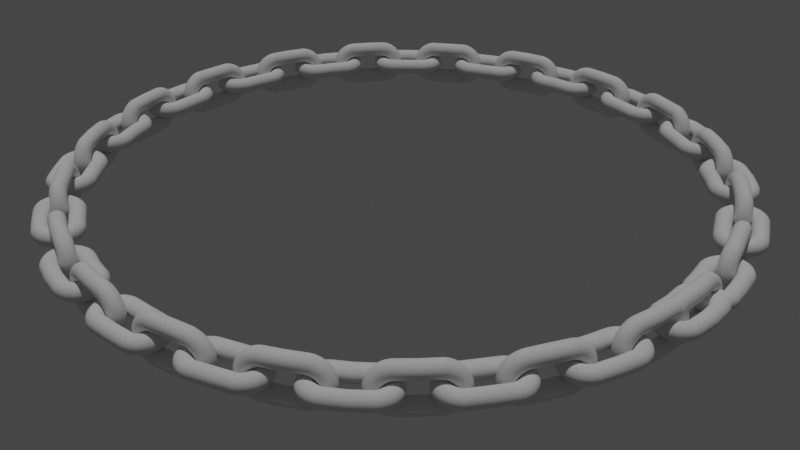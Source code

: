 # Source: chain.blend  (saved by Blender 3.6.13; exported with 4.5.12 LTS)
import bpy
from mathutils import Matrix  # noqa: F401  (used for matrix-valued properties, if any)

bpy.ops.wm.read_factory_settings(use_empty=True)
scene = bpy.context.scene
scene.name = 'Scene'

# ---- collections
col_collection = bpy.data.collections.new('Collection'); scene.collection.children.link(col_collection)

# ---- world
world_world = bpy.data.worlds.new('World'); scene.world = world_world
world_world.use_nodes = True; world_world.node_tree.nodes.clear()
_N = world_world.node_tree.nodes; _L = world_world.node_tree.links
n0 = _N.new('ShaderNodeOutputWorld'); n0.name = 'World Output'; n0.location = (300, 300)
n1 = _N.new('ShaderNodeBackground'); n1.name = 'Background'; n1.location = (10, 300)
n1.inputs[0].default_value = (0.05088, 0.05088, 0.05088, 1.0)
_L.new(n1.outputs[0], n0.inputs[0])
n0.is_active_output = True
world_world.color = (0.05088, 0.05088, 0.05088)
world_world.use_sun_shadow = False
world_world.sun_shadow_jitter_overblur = 0.0

# ---- cameras
cam_camera_001 = bpy.data.cameras.new('Camera.001')

# ---- lights
light_sun = bpy.data.lights.new('Sun', 'SUN')
light_sun.transmission_factor = 0.0
light_sun.energy = 1.0

# ---- meshes
me_circle = bpy.data.meshes.new('Circle')
me_circle.from_pydata([(-2.0, 1.0, 0.0), (-2.195, 0.9808, 0.0), (-2.383, 0.9239, 0.0), (-2.556, 0.8315, 0.0), (-2.707, 0.7071, 0.0), (-2.831, 0.5556, 0.0), (-2.924, 0.3827, 0.0), (-2.981, 0.1951, 0.0), (-3.0, 0.0, 0.0), (-2.981, -0.1951, 0.0), (-2.924, -0.3827, 0.0), (-2.831, -0.5556, 0.0), (-2.707, -0.7071, 0.0), (-2.556, -0.8315, 0.0), (-2.383, -0.9239, 0.0), (-2.195, -0.9808, 0.0), (-2.0, -1.0, 0.0), (-1.805, -0.9808, 0.0), (-1.617, -0.9239, 0.0), (-1.444, -0.8315, 0.0), (-1.293, -0.7071, 0.0), (-1.169, -0.5556, 0.0), (-1.076, -0.3827, 0.0), (-1.019, -0.1951, 0.0), (-1.0, 0.0, 0.0), (-1.019, 0.1951, 0.0), (-1.076, 0.3827, 0.0), (-1.169, 0.5556, 0.0), (-1.293, 0.7071, 0.0), (-1.444, 0.8315, 0.0), (-1.617, 0.9239, 0.0), (-1.805, 0.9808, 0.0), (-1.99, 1.0, 2.196), (-2.185, 0.9808, 2.215), (-2.371, 0.9239, 2.234), (-2.543, 0.8315, 2.25), (-2.694, 0.7071, 2.265), (-2.818, 0.5556, 2.278), (-2.91, 0.3827, 2.287), (-2.966, 0.1951, 2.292), (-2.986, 0.0, 2.294), (-2.966, -0.1951, 2.292), (-2.91, -0.3827, 2.287), (-2.818, -0.5556, 2.278), (-2.694, -0.7071, 2.265), (-2.543, -0.8315, 2.25), (-2.371, -0.9239, 2.234), (-2.185, -0.9808, 2.215), (-1.99, -1.0, 2.196), (-1.796, -0.9808, 2.177), (-1.61, -0.9239, 2.159), (-1.437, -0.8315, 2.142), (-1.287, -0.7071, 2.127), (-1.163, -0.5556, 2.115), (-1.071, -0.3827, 2.105), (-1.014, -0.1951, 2.1), (-0.9952, 0.0, 2.098), (-1.014, 0.1951, 2.1), (-1.071, 0.3827, 2.105), (-1.163, 0.5556, 2.115), (-1.287, 0.7071, 2.127), (-1.437, 0.8315, 2.142), (-1.61, 0.9239, 2.159), (-1.796, 0.9808, 2.177), (-1.962, 1.0, 2.39), (-2.153, 0.9808, 2.428), (-2.337, 0.9239, 2.465), (-2.506, 0.8315, 2.499), (-2.655, 0.7071, 2.528), (-2.777, 0.5556, 2.552), (-2.868, 0.3827, 2.57), (-2.924, 0.1951, 2.582), (-2.942, 0.0, 2.585), (-2.924, -0.1951, 2.582), (-2.868, -0.3827, 2.57), (-2.777, -0.5556, 2.552), (-2.655, -0.7071, 2.528), (-2.506, -0.8315, 2.499), (-2.337, -0.9239, 2.465), (-2.153, -0.9808, 2.428), (-1.962, -1.0, 2.39), (-1.77, -0.9808, 2.352), (-1.586, -0.9239, 2.316), (-1.417, -0.8315, 2.282), (-1.268, -0.7071, 2.252), (-1.146, -0.5556, 2.228), (-1.055, -0.3827, 2.21), (-0.9996, -0.1951, 2.199), (-0.9808, 0.0, 2.195), (-0.9996, 0.1951, 2.199), (-1.055, 0.3827, 2.21), (-1.146, 0.5556, 2.228), (-1.268, 0.7071, 2.252), (-1.417, 0.8315, 2.282), (-1.586, 0.9239, 2.316), (-1.77, 0.9808, 2.352), (-1.914, 1.0, 2.581), (-2.101, 0.9808, 2.637), (-2.28, 0.9239, 2.692), (-2.446, 0.8315, 2.742), (-2.591, 0.7071, 2.786), (-2.71, 0.5556, 2.822), (-2.798, 0.3827, 2.849), (-2.852, 0.1951, 2.865), (-2.871, 0.0, 2.871), (-2.852, -0.1951, 2.865), (-2.798, -0.3827, 2.849), (-2.71, -0.5556, 2.822), (-2.591, -0.7071, 2.786), (-2.446, -0.8315, 2.742), (-2.28, -0.9239, 2.692), (-2.101, -0.9808, 2.637), (-1.914, -1.0, 2.581), (-1.727, -0.9808, 2.524), (-1.548, -0.9239, 2.469), (-1.382, -0.8315, 2.419), (-1.237, -0.7071, 2.375), (-1.118, -0.5556, 2.339), (-1.03, -0.3827, 2.312), (-0.9753, -0.1951, 2.296), (-0.9569, 0.0, 2.29), (-0.9753, 0.1951, 2.296), (-1.03, 0.3827, 2.312), (-1.118, 0.5556, 2.339), (-1.237, 0.7071, 2.375), (-1.382, 0.8315, 2.419), (-1.548, 0.9239, 2.469), (-1.727, 0.9808, 2.524), (-1.848, 1.0, 2.765), (-2.028, 0.9808, 2.84), (-2.201, 0.9239, 2.912), (-2.361, 0.8315, 2.978), (-2.501, 0.7071, 3.036), (-2.616, 0.5556, 3.084), (-2.701, 0.3827, 3.119), (-2.754, 0.1951, 3.141), (-2.772, 0.0, 3.148), (-2.754, -0.1951, 3.141), (-2.701, -0.3827, 3.119), (-2.616, -0.5556, 3.084), (-2.501, -0.7071, 3.036), (-2.361, -0.8315, 2.978), (-2.201, -0.9239, 2.912), (-2.028, -0.9808, 2.84), (-1.848, -1.0, 2.765), (-1.668, -0.9808, 2.691), (-1.494, -0.9239, 2.619), (-1.334, -0.8315, 2.553), (-1.194, -0.7071, 2.495), (-1.08, -0.5556, 2.447), (-0.9942, -0.3827, 2.412), (-0.9416, -0.1951, 2.39), (-0.9239, 0.0, 2.383), (-0.9416, 0.1951, 2.39), (-0.9942, 0.3827, 2.412), (-1.08, 0.5556, 2.447), (-1.194, 0.7071, 2.495), (-1.334, 0.8315, 2.553), (-1.494, 0.9239, 2.619), (-1.668, 0.9808, 2.691), (-1.764, 1.0, 2.943), (-1.936, 0.9808, 3.035), (-2.101, 0.9239, 3.123), (-2.254, 0.8315, 3.205), (-2.387, 0.7071, 3.276), (-2.497, 0.5556, 3.335), (-2.579, 0.3827, 3.378), (-2.629, 0.1951, 3.405), (-2.646, 0.0, 3.414), (-2.629, -0.1951, 3.405), (-2.579, -0.3827, 3.378), (-2.497, -0.5556, 3.335), (-2.387, -0.7071, 3.276), (-2.254, -0.8315, 3.205), (-2.101, -0.9239, 3.123), (-1.936, -0.9808, 3.035), (-1.764, -1.0, 2.943), (-1.592, -0.9808, 2.851), (-1.426, -0.9239, 2.762), (-1.274, -0.8315, 2.681), (-1.14, -0.7071, 2.609), (-1.031, -0.5556, 2.551), (-0.9491, -0.3827, 2.507), (-0.8989, -0.1951, 2.48), (-0.8819, 0.0, 2.471), (-0.8989, 0.1951, 2.48), (-0.9491, 0.3827, 2.507), (-1.031, 0.5556, 2.551), (-1.14, 0.7071, 2.609), (-1.274, 0.8315, 2.681), (-1.426, 0.9239, 2.762), (-1.592, 0.9808, 2.851), (-1.663, 1.0, 3.111), (-1.825, 0.9808, 3.22), (-1.981, 0.9239, 3.324), (-2.125, 0.8315, 3.42), (-2.251, 0.7071, 3.504), (-2.354, 0.5556, 3.573), (-2.431, 0.3827, 3.624), (-2.478, 0.1951, 3.656), (-2.494, 0.0, 3.667), (-2.478, -0.1951, 3.656), (-2.431, -0.3827, 3.624), (-2.354, -0.5556, 3.573), (-2.251, -0.7071, 3.504), (-2.125, -0.8315, 3.42), (-1.981, -0.9239, 3.324), (-1.825, -0.9808, 3.22), (-1.663, -1.0, 3.111), (-1.501, -0.9808, 3.003), (-1.345, -0.9239, 2.899), (-1.201, -0.8315, 2.802), (-1.075, -0.7071, 2.718), (-0.9716, -0.5556, 2.649), (-0.8948, -0.3827, 2.598), (-0.8474, -0.1951, 2.566), (-0.8315, 0.0, 2.556), (-0.8474, 0.1951, 2.566), (-0.8948, 0.3827, 2.598), (-0.9716, 0.5556, 2.649), (-1.075, 0.7071, 2.718), (-1.201, 0.8315, 2.802), (-1.345, 0.9239, 2.899), (-1.501, 0.9808, 3.003), (-1.546, 1.0, 3.269), (-1.697, 0.9808, 3.393), (-1.842, 0.9239, 3.512), (-1.975, 0.8315, 3.621), (-2.093, 0.7071, 3.717), (-2.189, 0.5556, 3.796), (-2.26, 0.3827, 3.855), (-2.304, 0.1951, 3.891), (-2.319, 0.0, 3.903), (-2.304, -0.1951, 3.891), (-2.26, -0.3827, 3.855), (-2.189, -0.5556, 3.796), (-2.093, -0.7071, 3.717), (-1.975, -0.8315, 3.621), (-1.842, -0.9239, 3.512), (-1.697, -0.9808, 3.393), (-1.546, -1.0, 3.269), (-1.395, -0.9808, 3.145), (-1.25, -0.9239, 3.026), (-1.117, -0.8315, 2.916), (-0.9994, -0.7071, 2.82), (-0.9033, -0.5556, 2.741), (-0.8319, -0.3827, 2.683), (-0.7879, -0.1951, 2.647), (-0.773, 0.0, 2.634), (-0.7879, 0.1951, 2.647), (-0.8319, 0.3827, 2.683), (-0.9033, 0.5556, 2.741), (-0.9994, 0.7071, 2.82), (-1.117, 0.8315, 2.916), (-1.25, 0.9239, 3.026), (-1.395, 0.9808, 3.145), (-1.414, 1.0, 3.414), (-1.552, 0.9808, 3.552), (-1.685, 0.9239, 3.685), (-1.807, 0.8315, 3.807), (-1.914, 0.7071, 3.914), (-2.002, 0.5556, 4.002), (-2.067, 0.3827, 4.067), (-2.108, 0.1951, 4.108), (-2.121, 0.0, 4.121), (-2.108, -0.1951, 4.108), (-2.067, -0.3827, 4.067), (-2.002, -0.5556, 4.002), (-1.914, -0.7071, 3.914), (-1.807, -0.8315, 3.807), (-1.685, -0.9239, 3.685), (-1.552, -0.9808, 3.552), (-1.414, -1.0, 3.414), (-1.276, -0.9808, 3.276), (-1.144, -0.9239, 3.144), (-1.021, -0.8315, 3.021), (-0.9142, -0.7071, 2.914), (-0.8263, -0.5556, 2.826), (-0.7609, -0.3827, 2.761), (-0.7207, -0.1951, 2.721), (-0.7071, 0.0, 2.707), (-0.7207, 0.1951, 2.721), (-0.7609, 0.3827, 2.761), (-0.8263, 0.5556, 2.826), (-0.9142, 0.7071, 2.914), (-1.021, 0.8315, 3.021), (-1.144, 0.9239, 3.144), (-1.276, 0.9808, 3.276), (-1.269, 1.0, 3.546), (-1.393, 0.9808, 3.697), (-1.512, 0.9239, 3.842), (-1.621, 0.8315, 3.975), (-1.717, 0.7071, 4.093), (-1.796, 0.5556, 4.189), (-1.855, 0.3827, 4.26), (-1.891, 0.1951, 4.304), (-1.903, 0.0, 4.319), (-1.891, -0.1951, 4.304), (-1.855, -0.3827, 4.26), (-1.796, -0.5556, 4.189), (-1.717, -0.7071, 4.093), (-1.621, -0.8315, 3.975), (-1.512, -0.9239, 3.842), (-1.393, -0.9808, 3.697), (-1.269, -1.0, 3.546), (-1.145, -0.9808, 3.395), (-1.026, -0.9239, 3.25), (-0.9163, -0.8315, 3.117), (-0.8202, -0.7071, 2.999), (-0.7413, -0.5556, 2.903), (-0.6827, -0.3827, 2.832), (-0.6466, -0.1951, 2.788), (-0.6344, 0.0, 2.773), (-0.6466, 0.1951, 2.788), (-0.6827, 0.3827, 2.832), (-0.7413, 0.5556, 2.903), (-0.8202, 0.7071, 2.999), (-0.9163, 0.8315, 3.117), (-1.026, 0.9239, 3.25), (-1.145, 0.9808, 3.395), (-1.111, 1.0, 3.663), (-1.22, 0.9808, 3.825), (-1.324, 0.9239, 3.981), (-1.42, 0.8315, 4.125), (-1.504, 0.7071, 4.251), (-1.573, 0.5556, 4.354), (-1.624, 0.3827, 4.431), (-1.656, 0.1951, 4.478), (-1.667, 0.0, 4.494), (-1.656, -0.1951, 4.478), (-1.624, -0.3827, 4.431), (-1.573, -0.5556, 4.354), (-1.504, -0.7071, 4.251), (-1.42, -0.8315, 4.125), (-1.324, -0.9239, 3.981), (-1.22, -0.9808, 3.825), (-1.111, -1.0, 3.663), (-1.003, -0.9808, 3.501), (-0.8985, -0.9239, 3.345), (-0.8025, -0.8315, 3.201), (-0.7183, -0.7071, 3.075), (-0.6492, -0.5556, 2.972), (-0.5979, -0.3827, 2.895), (-0.5662, -0.1951, 2.847), (-0.5556, 0.0, 2.831), (-0.5662, 0.1951, 2.847), (-0.5979, 0.3827, 2.895), (-0.6492, 0.5556, 2.972), (-0.7183, 0.7071, 3.075), (-0.8025, 0.8315, 3.201), (-0.8985, 0.9239, 3.345), (-1.003, 0.9808, 3.501), (-0.9428, 1.0, 3.764), (-1.035, 0.9808, 3.936), (-1.123, 0.9239, 4.101), (-1.205, 0.8315, 4.254), (-1.276, 0.7071, 4.387), (-1.335, 0.5556, 4.497), (-1.378, 0.3827, 4.579), (-1.405, 0.1951, 4.629), (-1.414, 0.0, 4.646), (-1.405, -0.1951, 4.629), (-1.378, -0.3827, 4.579), (-1.335, -0.5556, 4.497), (-1.276, -0.7071, 4.387), (-1.205, -0.8315, 4.254), (-1.123, -0.9239, 4.101), (-1.035, -0.9808, 3.936), (-0.9428, -1.0, 3.764), (-0.8508, -0.9808, 3.592), (-0.7624, -0.9239, 3.426), (-0.6809, -0.8315, 3.274), (-0.6095, -0.7071, 3.14), (-0.5508, -0.5556, 3.031), (-0.5073, -0.3827, 2.949), (-0.4805, -0.1951, 2.899), (-0.4714, 0.0, 2.882), (-0.4805, 0.1951, 2.899), (-0.5073, 0.3827, 2.949), (-0.5508, 0.5556, 3.031), (-0.6095, 0.7071, 3.14), (-0.6809, 0.8315, 3.274), (-0.7624, 0.9239, 3.426), (-0.8508, 0.9808, 3.592), (-0.7654, 1.0, 3.848), (-0.84, 0.9808, 4.028), (-0.9118, 0.9239, 4.201), (-0.978, 0.8315, 4.361), (-1.036, 0.7071, 4.501), (-1.084, 0.5556, 4.616), (-1.119, 0.3827, 4.701), (-1.141, 0.1951, 4.754), (-1.148, 0.0, 4.772), (-1.141, -0.1951, 4.754), (-1.119, -0.3827, 4.701), (-1.084, -0.5556, 4.616), (-1.036, -0.7071, 4.501), (-0.978, -0.8315, 4.361), (-0.9118, -0.9239, 4.201), (-0.84, -0.9808, 4.028), (-0.7654, -1.0, 3.848), (-0.6907, -0.9808, 3.668), (-0.6189, -0.9239, 3.494), (-0.5528, -0.8315, 3.334), (-0.4948, -0.7071, 3.194), (-0.4472, -0.5556, 3.08), (-0.4118, -0.3827, 2.994), (-0.39, -0.1951, 2.942), (-0.3827, 0.0, 2.924), (-0.39, 0.1951, 2.942), (-0.4118, 0.3827, 2.994), (-0.4472, 0.5556, 3.08), (-0.4948, 0.7071, 3.194), (-0.5528, 0.8315, 3.334), (-0.6189, 0.9239, 3.494), (-0.6907, 0.9808, 3.668), (-0.5806, 1.0, 3.914), (-0.6372, 0.9808, 4.101), (-0.6917, 0.9239, 4.28), (-0.7418, 0.8315, 4.446), (-0.7858, 0.7071, 4.591), (-0.8219, 0.5556, 4.71), (-0.8488, 0.3827, 4.798), (-0.8653, 0.1951, 4.852), (-0.8709, 0.0, 4.871), (-0.8653, -0.1951, 4.852), (-0.8488, -0.3827, 4.798), (-0.8219, -0.5556, 4.71), (-0.7858, -0.7071, 4.591), (-0.7418, -0.8315, 4.446), (-0.6917, -0.9239, 4.28), (-0.6372, -0.9808, 4.101), (-0.5806, -1.0, 3.914), (-0.5239, -0.9808, 3.727), (-0.4695, -0.9239, 3.548), (-0.4193, -0.8315, 3.382), (-0.3753, -0.7071, 3.237), (-0.3392, -0.5556, 3.118), (-0.3124, -0.3827, 3.03), (-0.2959, -0.1951, 2.975), (-0.2903, 0.0, 2.957), (-0.2959, 0.1951, 2.975), (-0.3124, 0.3827, 3.03), (-0.3392, 0.5556, 3.118), (-0.3753, 0.7071, 3.237), (-0.4193, 0.8315, 3.382), (-0.4695, 0.9239, 3.548), (-0.5239, 0.9808, 3.727), (-0.3902, 1.0, 3.962), (-0.4282, 0.9808, 4.153), (-0.4648, 0.9239, 4.337), (-0.4986, 0.8315, 4.506), (-0.5281, 0.7071, 4.655), (-0.5524, 0.5556, 4.777), (-0.5704, 0.3827, 4.868), (-0.5815, 0.1951, 4.924), (-0.5853, 0.0, 4.942), (-0.5815, -0.1951, 4.924), (-0.5704, -0.3827, 4.868), (-0.5524, -0.5556, 4.777), (-0.5281, -0.7071, 4.655), (-0.4986, -0.8315, 4.506), (-0.4648, -0.9239, 4.337), (-0.4282, -0.9808, 4.153), (-0.3902, -1.0, 3.962), (-0.3521, -0.9808, 3.77), (-0.3155, -0.9239, 3.586), (-0.2818, -0.8315, 3.417), (-0.2522, -0.7071, 3.268), (-0.228, -0.5556, 3.146), (-0.2099, -0.3827, 3.055), (-0.1988, -0.1951, 3.0), (-0.1951, 0.0, 2.981), (-0.1988, 0.1951, 3.0), (-0.2099, 0.3827, 3.055), (-0.228, 0.5556, 3.146), (-0.2522, 0.7071, 3.268), (-0.2818, 0.8315, 3.417), (-0.3155, 0.9239, 3.586), (-0.3521, 0.9808, 3.77), (-0.196, 1.0, 3.99), (-0.2152, 0.9808, 4.185), (-0.2335, 0.9239, 4.371), (-0.2505, 0.8315, 4.543), (-0.2653, 0.7071, 4.694), (-0.2775, 0.5556, 4.818), (-0.2866, 0.3827, 4.91), (-0.2922, 0.1951, 4.966), (-0.2941, 0.0, 4.986), (-0.2922, -0.1951, 4.966), (-0.2866, -0.3827, 4.91), (-0.2775, -0.5556, 4.818), (-0.2653, -0.7071, 4.694), (-0.2505, -0.8315, 4.543), (-0.2335, -0.9239, 4.371), (-0.2152, -0.9808, 4.185), (-0.196, -1.0, 3.99), (-0.1769, -0.9808, 3.796), (-0.1585, -0.9239, 3.61), (-0.1416, -0.8315, 3.437), (-0.1267, -0.7071, 3.287), (-0.1145, -0.5556, 3.163), (-0.1055, -0.3827, 3.071), (-0.0999, -0.1951, 3.014), (-0.09802, 0.0, 2.995), (-0.0999, 0.1951, 3.014), (-0.1055, 0.3827, 3.071), (-0.1145, 0.5556, 3.163), (-0.1267, 0.7071, 3.287), (-0.1416, 0.8315, 3.437), (-0.1585, 0.9239, 3.61), (-0.1769, 0.9808, 3.796), (0.0, 1.0, 4.0), (0.0, 0.9808, 4.195), (0.0, 0.9239, 4.383), (0.0, 0.8315, 4.556), (0.0, 0.7071, 4.707), (0.0, 0.5556, 4.831), (0.0, 0.3827, 4.924), (0.0, 0.1951, 4.981), (0.0, 0.0, 5.0), (0.0, -0.1951, 4.981), (0.0, -0.3827, 4.924), (0.0, -0.5556, 4.831), (0.0, -0.7071, 4.707), (0.0, -0.8315, 4.556), (0.0, -0.9239, 4.383), (0.0, -0.9808, 4.195), (0.0, -1.0, 4.0), (0.0, -0.9808, 3.805), (0.0, -0.9239, 3.617), (0.0, -0.8315, 3.444), (0.0, -0.7071, 3.293), (0.0, -0.5556, 3.169), (0.0, -0.3827, 3.076), (0.0, -0.1951, 3.019), (0.0, 0.0, 3.0), (0.0, 0.1951, 3.019), (0.0, 0.3827, 3.076), (0.0, 0.5556, 3.169), (0.0, 0.7071, 3.293), (0.0, 0.8315, 3.444), (0.0, 0.9239, 3.617), (0.0, 0.9808, 3.805)], [], [(1, 0, 32, 33), (33, 32, 64, 65), (65, 64, 96, 97), (97, 96, 128, 129), (129, 128, 160, 161), (161, 160, 192, 193), (193, 192, 224, 225), (225, 224, 256, 257), (257, 256, 288, 289), (289, 288, 320, 321), (321, 320, 352, 353), (353, 352, 384, 385), (385, 384, 416, 417), (417, 416, 448, 449), (449, 448, 480, 481), (481, 480, 512, 513), (2, 1, 33, 34), (34, 33, 65, 66), (66, 65, 97, 98), (98, 97, 129, 130), (130, 129, 161, 162), (162, 161, 193, 194), (194, 193, 225, 226), (226, 225, 257, 258), (258, 257, 289, 290), (290, 289, 321, 322), (322, 321, 353, 354), (354, 353, 385, 386), (386, 385, 417, 418), (418, 417, 449, 450), (450, 449, 481, 482), (482, 481, 513, 514), (3, 2, 34, 35), (35, 34, 66, 67), (67, 66, 98, 99), (99, 98, 130, 131), (131, 130, 162, 163), (163, 162, 194, 195), (195, 194, 226, 227), (227, 226, 258, 259), (259, 258, 290, 291), (291, 290, 322, 323), (323, 322, 354, 355), (355, 354, 386, 387), (387, 386, 418, 419), (419, 418, 450, 451), (451, 450, 482, 483), (483, 482, 514, 515), (4, 3, 35, 36), (36, 35, 67, 68), (68, 67, 99, 100), (100, 99, 131, 132), (132, 131, 163, 164), (164, 163, 195, 196), (196, 195, 227, 228), (228, 227, 259, 260), (260, 259, 291, 292), (292, 291, 323, 324), (324, 323, 355, 356), (356, 355, 387, 388), (388, 387, 419, 420), (420, 419, 451, 452), (452, 451, 483, 484), (484, 483, 515, 516), (5, 4, 36, 37), (37, 36, 68, 69), (69, 68, 100, 101), (101, 100, 132, 133), (133, 132, 164, 165), (165, 164, 196, 197), (197, 196, 228, 229), (229, 228, 260, 261), (261, 260, 292, 293), (293, 292, 324, 325), (325, 324, 356, 357), (357, 356, 388, 389), (389, 388, 420, 421), (421, 420, 452, 453), (453, 452, 484, 485), (485, 484, 516, 517), (6, 5, 37, 38), (38, 37, 69, 70), (70, 69, 101, 102), (102, 101, 133, 134), (134, 133, 165, 166), (166, 165, 197, 198), (198, 197, 229, 230), (230, 229, 261, 262), (262, 261, 293, 294), (294, 293, 325, 326), (326, 325, 357, 358), (358, 357, 389, 390), (390, 389, 421, 422), (422, 421, 453, 454), (454, 453, 485, 486), (486, 485, 517, 518), (7, 6, 38, 39), (39, 38, 70, 71), (71, 70, 102, 103), (103, 102, 134, 135), (135, 134, 166, 167), (167, 166, 198, 199), (199, 198, 230, 231), (231, 230, 262, 263), (263, 262, 294, 295), (295, 294, 326, 327), (327, 326, 358, 359), (359, 358, 390, 391), (391, 390, 422, 423), (423, 422, 454, 455), (455, 454, 486, 487), (487, 486, 518, 519), (8, 7, 39, 40), (40, 39, 71, 72), (72, 71, 103, 104), (104, 103, 135, 136), (136, 135, 167, 168), (168, 167, 199, 200), (200, 199, 231, 232), (232, 231, 263, 264), (264, 263, 295, 296), (296, 295, 327, 328), (328, 327, 359, 360), (360, 359, 391, 392), (392, 391, 423, 424), (424, 423, 455, 456), (456, 455, 487, 488), (488, 487, 519, 520), (9, 8, 40, 41), (41, 40, 72, 73), (73, 72, 104, 105), (105, 104, 136, 137), (137, 136, 168, 169), (169, 168, 200, 201), (201, 200, 232, 233), (233, 232, 264, 265), (265, 264, 296, 297), (297, 296, 328, 329), (329, 328, 360, 361), (361, 360, 392, 393), (393, 392, 424, 425), (425, 424, 456, 457), (457, 456, 488, 489), (489, 488, 520, 521), (10, 9, 41, 42), (42, 41, 73, 74), (74, 73, 105, 106), (106, 105, 137, 138), (138, 137, 169, 170), (170, 169, 201, 202), (202, 201, 233, 234), (234, 233, 265, 266), (266, 265, 297, 298), (298, 297, 329, 330), (330, 329, 361, 362), (362, 361, 393, 394), (394, 393, 425, 426), (426, 425, 457, 458), (458, 457, 489, 490), (490, 489, 521, 522), (11, 10, 42, 43), (43, 42, 74, 75), (75, 74, 106, 107), (107, 106, 138, 139), (139, 138, 170, 171), (171, 170, 202, 203), (203, 202, 234, 235), (235, 234, 266, 267), (267, 266, 298, 299), (299, 298, 330, 331), (331, 330, 362, 363), (363, 362, 394, 395), (395, 394, 426, 427), (427, 426, 458, 459), (459, 458, 490, 491), (491, 490, 522, 523), (12, 11, 43, 44), (44, 43, 75, 76), (76, 75, 107, 108), (108, 107, 139, 140), (140, 139, 171, 172), (172, 171, 203, 204), (204, 203, 235, 236), (236, 235, 267, 268), (268, 267, 299, 300), (300, 299, 331, 332), (332, 331, 363, 364), (364, 363, 395, 396), (396, 395, 427, 428), (428, 427, 459, 460), (460, 459, 491, 492), (492, 491, 523, 524), (13, 12, 44, 45), (45, 44, 76, 77), (77, 76, 108, 109), (109, 108, 140, 141), (141, 140, 172, 173), (173, 172, 204, 205), (205, 204, 236, 237), (237, 236, 268, 269), (269, 268, 300, 301), (301, 300, 332, 333), (333, 332, 364, 365), (365, 364, 396, 397), (397, 396, 428, 429), (429, 428, 460, 461), (461, 460, 492, 493), (493, 492, 524, 525), (14, 13, 45, 46), (46, 45, 77, 78), (78, 77, 109, 110), (110, 109, 141, 142), (142, 141, 173, 174), (174, 173, 205, 206), (206, 205, 237, 238), (238, 237, 269, 270), (270, 269, 301, 302), (302, 301, 333, 334), (334, 333, 365, 366), (366, 365, 397, 398), (398, 397, 429, 430), (430, 429, 461, 462), (462, 461, 493, 494), (494, 493, 525, 526), (15, 14, 46, 47), (47, 46, 78, 79), (79, 78, 110, 111), (111, 110, 142, 143), (143, 142, 174, 175), (175, 174, 206, 207), (207, 206, 238, 239), (239, 238, 270, 271), (271, 270, 302, 303), (303, 302, 334, 335), (335, 334, 366, 367), (367, 366, 398, 399), (399, 398, 430, 431), (431, 430, 462, 463), (463, 462, 494, 495), (495, 494, 526, 527), (16, 15, 47, 48), (48, 47, 79, 80), (80, 79, 111, 112), (112, 111, 143, 144), (144, 143, 175, 176), (176, 175, 207, 208), (208, 207, 239, 240), (240, 239, 271, 272), (272, 271, 303, 304), (304, 303, 335, 336), (336, 335, 367, 368), (368, 367, 399, 400), (400, 399, 431, 432), (432, 431, 463, 464), (464, 463, 495, 496), (496, 495, 527, 528), (17, 16, 48, 49), (49, 48, 80, 81), (81, 80, 112, 113), (113, 112, 144, 145), (145, 144, 176, 177), (177, 176, 208, 209), (209, 208, 240, 241), (241, 240, 272, 273), (273, 272, 304, 305), (305, 304, 336, 337), (337, 336, 368, 369), (369, 368, 400, 401), (401, 400, 432, 433), (433, 432, 464, 465), (465, 464, 496, 497), (497, 496, 528, 529), (18, 17, 49, 50), (50, 49, 81, 82), (82, 81, 113, 114), (114, 113, 145, 146), (146, 145, 177, 178), (178, 177, 209, 210), (210, 209, 241, 242), (242, 241, 273, 274), (274, 273, 305, 306), (306, 305, 337, 338), (338, 337, 369, 370), (370, 369, 401, 402), (402, 401, 433, 434), (434, 433, 465, 466), (466, 465, 497, 498), (498, 497, 529, 530), (19, 18, 50, 51), (51, 50, 82, 83), (83, 82, 114, 115), (115, 114, 146, 147), (147, 146, 178, 179), (179, 178, 210, 211), (211, 210, 242, 243), (243, 242, 274, 275), (275, 274, 306, 307), (307, 306, 338, 339), (339, 338, 370, 371), (371, 370, 402, 403), (403, 402, 434, 435), (435, 434, 466, 467), (467, 466, 498, 499), (499, 498, 530, 531), (20, 19, 51, 52), (52, 51, 83, 84), (84, 83, 115, 116), (116, 115, 147, 148), (148, 147, 179, 180), (180, 179, 211, 212), (212, 211, 243, 244), (244, 243, 275, 276), (276, 275, 307, 308), (308, 307, 339, 340), (340, 339, 371, 372), (372, 371, 403, 404), (404, 403, 435, 436), (436, 435, 467, 468), (468, 467, 499, 500), (500, 499, 531, 532), (21, 20, 52, 53), (53, 52, 84, 85), (85, 84, 116, 117), (117, 116, 148, 149), (149, 148, 180, 181), (181, 180, 212, 213), (213, 212, 244, 245), (245, 244, 276, 277), (277, 276, 308, 309), (309, 308, 340, 341), (341, 340, 372, 373), (373, 372, 404, 405), (405, 404, 436, 437), (437, 436, 468, 469), (469, 468, 500, 501), (501, 500, 532, 533), (22, 21, 53, 54), (54, 53, 85, 86), (86, 85, 117, 118), (118, 117, 149, 150), (150, 149, 181, 182), (182, 181, 213, 214), (214, 213, 245, 246), (246, 245, 277, 278), (278, 277, 309, 310), (310, 309, 341, 342), (342, 341, 373, 374), (374, 373, 405, 406), (406, 405, 437, 438), (438, 437, 469, 470), (470, 469, 501, 502), (502, 501, 533, 534), (23, 22, 54, 55), (55, 54, 86, 87), (87, 86, 118, 119), (119, 118, 150, 151), (151, 150, 182, 183), (183, 182, 214, 215), (215, 214, 246, 247), (247, 246, 278, 279), (279, 278, 310, 311), (311, 310, 342, 343), (343, 342, 374, 375), (375, 374, 406, 407), (407, 406, 438, 439), (439, 438, 470, 471), (471, 470, 502, 503), (503, 502, 534, 535), (24, 23, 55, 56), (56, 55, 87, 88), (88, 87, 119, 120), (120, 119, 151, 152), (152, 151, 183, 184), (184, 183, 215, 216), (216, 215, 247, 248), (248, 247, 279, 280), (280, 279, 311, 312), (312, 311, 343, 344), (344, 343, 375, 376), (376, 375, 407, 408), (408, 407, 439, 440), (440, 439, 471, 472), (472, 471, 503, 504), (504, 503, 535, 536), (25, 24, 56, 57), (57, 56, 88, 89), (89, 88, 120, 121), (121, 120, 152, 153), (153, 152, 184, 185), (185, 184, 216, 217), (217, 216, 248, 249), (249, 248, 280, 281), (281, 280, 312, 313), (313, 312, 344, 345), (345, 344, 376, 377), (377, 376, 408, 409), (409, 408, 440, 441), (441, 440, 472, 473), (473, 472, 504, 505), (505, 504, 536, 537), (26, 25, 57, 58), (58, 57, 89, 90), (90, 89, 121, 122), (122, 121, 153, 154), (154, 153, 185, 186), (186, 185, 217, 218), (218, 217, 249, 250), (250, 249, 281, 282), (282, 281, 313, 314), (314, 313, 345, 346), (346, 345, 377, 378), (378, 377, 409, 410), (410, 409, 441, 442), (442, 441, 473, 474), (474, 473, 505, 506), (506, 505, 537, 538), (27, 26, 58, 59), (59, 58, 90, 91), (91, 90, 122, 123), (123, 122, 154, 155), (155, 154, 186, 187), (187, 186, 218, 219), (219, 218, 250, 251), (251, 250, 282, 283), (283, 282, 314, 315), (315, 314, 346, 347), (347, 346, 378, 379), (379, 378, 410, 411), (411, 410, 442, 443), (443, 442, 474, 475), (475, 474, 506, 507), (507, 506, 538, 539), (28, 27, 59, 60), (60, 59, 91, 92), (92, 91, 123, 124), (124, 123, 155, 156), (156, 155, 187, 188), (188, 187, 219, 220), (220, 219, 251, 252), (252, 251, 283, 284), (284, 283, 315, 316), (316, 315, 347, 348), (348, 347, 379, 380), (380, 379, 411, 412), (412, 411, 443, 444), (444, 443, 475, 476), (476, 475, 507, 508), (508, 507, 539, 540), (29, 28, 60, 61), (61, 60, 92, 93), (93, 92, 124, 125), (125, 124, 156, 157), (157, 156, 188, 189), (189, 188, 220, 221), (221, 220, 252, 253), (253, 252, 284, 285), (285, 284, 316, 317), (317, 316, 348, 349), (349, 348, 380, 381), (381, 380, 412, 413), (413, 412, 444, 445), (445, 444, 476, 477), (477, 476, 508, 509), (509, 508, 540, 541), (30, 29, 61, 62), (62, 61, 93, 94), (94, 93, 125, 126), (126, 125, 157, 158), (158, 157, 189, 190), (190, 189, 221, 222), (222, 221, 253, 254), (254, 253, 285, 286), (286, 285, 317, 318), (318, 317, 349, 350), (350, 349, 381, 382), (382, 381, 413, 414), (414, 413, 445, 446), (446, 445, 477, 478), (478, 477, 509, 510), (510, 509, 541, 542), (31, 30, 62, 63), (63, 62, 94, 95), (95, 94, 126, 127), (127, 126, 158, 159), (159, 158, 190, 191), (191, 190, 222, 223), (223, 222, 254, 255), (255, 254, 286, 287), (287, 286, 318, 319), (319, 318, 350, 351), (351, 350, 382, 383), (383, 382, 414, 415), (415, 414, 446, 447), (447, 446, 478, 479), (479, 478, 510, 511), (511, 510, 542, 543), (0, 31, 63, 32), (32, 63, 95, 64), (64, 95, 127, 96), (96, 127, 159, 128), (128, 159, 191, 160), (160, 191, 223, 192), (192, 223, 255, 224), (224, 255, 287, 256), (256, 287, 319, 288), (288, 319, 351, 320), (320, 351, 383, 352), (352, 383, 415, 384), (384, 415, 447, 416), (416, 447, 479, 448), (448, 479, 511, 480), (480, 511, 543, 512)])
me_circle.polygons.foreach_set('use_smooth', [True] * 512)
_uv = me_circle.uv_layers.new(name='UVMap')
_uv.uv.foreach_set('vector', [0.0, 0.9808, 0.0, 1.0, 0.01562, 1.0, 0.01562, 0.9808, 0.01562, 0.9808, 0.01562, 1.0, 0.03125, 1.0, 0.03125, 0.9808, 0.03125, 0.9808, 0.03125, 1.0, 0.04688, 1.0, 0.04688, 0.9808, 0.04688, 0.9808, 0.04688, 1.0, 0.0625, 1.0, 0.0625, 0.9808, 0.0625, 0.9808, 0.0625, 1.0, 0.07812, 1.0, 0.07812, 0.9808, 0.07812, 0.9808, 0.07812, 1.0, 0.09375, 1.0, 0.09375, 0.9808, 0.09375, 0.9808, 0.09375, 1.0, 0.1094, 1.0, 0.1094, 0.9808, 0.1094, 0.9808, 0.1094, 1.0, 0.125, 1.0, 0.125, 0.9808, 0.125, 0.9808, 0.125, 1.0, 0.1406, 1.0, 0.1406, 0.9808, 0.1406, 0.9808, 0.1406, 1.0, 0.1562, 1.0, 0.1562, 0.9808, 0.1562, 0.9808, 0.1562, 1.0, 0.1719, 1.0, 0.1719, 0.9808, 0.1719, 0.9808, 0.1719, 1.0, 0.1875, 1.0, 0.1875, 0.9808, 0.1875, 0.9808, 0.1875, 1.0, 0.2031, 1.0, 0.2031, 0.9808, 0.2031, 0.9808, 0.2031, 1.0, 0.2188, 1.0, 0.2188, 0.9808, 0.2188, 0.9808, 0.2188, 1.0, 0.2344, 1.0, 0.2344, 0.9808, 0.2344, 0.9808, 0.2344, 1.0, 0.25, 1.0, 0.25, 0.9808, 0.0, 0.9239, 0.0, 0.9808, 0.01562, 0.9808, 0.01562, 0.9239, 0.01562, 0.9239, 0.01562, 0.9808, 0.03125, 0.9808, 0.03125, 0.9239, 0.03125, 0.9239, 0.03125, 0.9808, 0.04688, 0.9808, 0.04688, 0.9239, 0.04688, 0.9239, 0.04688, 0.9808, 0.0625, 0.9808, 0.0625, 0.9239, 0.0625, 0.9239, 0.0625, 0.9808, 0.07812, 0.9808, 0.07812, 0.9239, 0.07812, 0.9239, 0.07812, 0.9808, 0.09375, 0.9808, 0.09375, 0.9239, 0.09375, 0.9239, 0.09375, 0.9808, 0.1094, 0.9808, 0.1094, 0.9239, 0.1094, 0.9239, 0.1094, 0.9808, 0.125, 0.9808, 0.125, 0.9239, 0.125, 0.9239, 0.125, 0.9808, 0.1406, 0.9808, 0.1406, 0.9239, 0.1406, 0.9239, 0.1406, 0.9808, 0.1562, 0.9808, 0.1562, 0.9239, 0.1562, 0.9239, 0.1562, 0.9808, 0.1719, 0.9808, 0.1719, 0.9239, 0.1719, 0.9239, 0.1719, 0.9808, 0.1875, 0.9808, 0.1875, 0.9239, 0.1875, 0.9239, 0.1875, 0.9808, 0.2031, 0.9808, 0.2031, 0.9239, 0.2031, 0.9239, 0.2031, 0.9808, 0.2188, 0.9808, 0.2188, 0.9239, 0.2188, 0.9239, 0.2188, 0.9808, 0.2344, 0.9808, 0.2344, 0.9239, 0.2344, 0.9239, 0.2344, 0.9808, 0.25, 0.9808, 0.25, 0.9239, 0.0, 0.8315, 0.0, 0.9239, 0.01562, 0.9239, 0.01562, 0.8315, 0.01562, 0.8315, 0.01562, 0.9239, 0.03125, 0.9239, 0.03125, 0.8315, 0.03125, 0.8315, 0.03125, 0.9239, 0.04688, 0.9239, 0.04688, 0.8315, 0.04688, 0.8315, 0.04688, 0.9239, 0.0625, 0.9239, 0.0625, 0.8315, 0.0625, 0.8315, 0.0625, 0.9239, 0.07812, 0.9239, 0.07812, 0.8315, 0.07812, 0.8315, 0.07812, 0.9239, 0.09375, 0.9239, 0.09375, 0.8315, 0.09375, 0.8315, 0.09375, 0.9239, 0.1094, 0.9239, 0.1094, 0.8315, 0.1094, 0.8315, 0.1094, 0.9239, 0.125, 0.9239, 0.125, 0.8315, 0.125, 0.8315, 0.125, 0.9239, 0.1406, 0.9239, 0.1406, 0.8315, 0.1406, 0.8315, 0.1406, 0.9239, 0.1562, 0.9239, 0.1562, 0.8315, 0.1562, 0.8315, 0.1562, 0.9239, 0.1719, 0.9239, 0.1719, 0.8315, 0.1719, 0.8315, 0.1719, 0.9239, 0.1875, 0.9239, 0.1875, 0.8315, 0.1875, 0.8315, 0.1875, 0.9239, 0.2031, 0.9239, 0.2031, 0.8315, 0.2031, 0.8315, 0.2031, 0.9239, 0.2188, 0.9239, 0.2188, 0.8315, 0.2188, 0.8315, 0.2188, 0.9239, 0.2344, 0.9239, 0.2344, 0.8315, 0.2344, 0.8315, 0.2344, 0.9239, 0.25, 0.9239, 0.25, 0.8315, 0.0, 0.7071, 0.0, 0.8315, 0.01562, 0.8315, 0.01562, 0.7071, 0.01562, 0.7071, 0.01562, 0.8315, 0.03125, 0.8315, 0.03125, 0.7071, 0.03125, 0.7071, 0.03125, 0.8315, 0.04688, 0.8315, 0.04688, 0.7071, 0.04688, 0.7071, 0.04688, 0.8315, 0.0625, 0.8315, 0.0625, 0.7071, 0.0625, 0.7071, 0.0625, 0.8315, 0.07812, 0.8315, 0.07812, 0.7071, 0.07812, 0.7071, 0.07812, 0.8315, 0.09375, 0.8315, 0.09375, 0.7071, 0.09375, 0.7071, 0.09375, 0.8315, 0.1094, 0.8315, 0.1094, 0.7071, 0.1094, 0.7071, 0.1094, 0.8315, 0.125, 0.8315, 0.125, 0.7071, 0.125, 0.7071, 0.125, 0.8315, 0.1406, 0.8315, 0.1406, 0.7071, 0.1406, 0.7071, 0.1406, 0.8315, 0.1562, 0.8315, 0.1562, 0.7071, 0.1562, 0.7071, 0.1562, 0.8315, 0.1719, 0.8315, 0.1719, 0.7071, 0.1719, 0.7071, 0.1719, 0.8315, 0.1875, 0.8315, 0.1875, 0.7071, 0.1875, 0.7071, 0.1875, 0.8315, 0.2031, 0.8315, 0.2031, 0.7071, 0.2031, 0.7071, 0.2031, 0.8315, 0.2188, 0.8315, 0.2188, 0.7071, 0.2188, 0.7071, 0.2188, 0.8315, 0.2344, 0.8315, 0.2344, 0.7071, 0.2344, 0.7071, 0.2344, 0.8315, 0.25, 0.8315, 0.25, 0.7071, 0.0, 0.5556, 0.0, 0.7071, 0.01562, 0.7071, 0.01562, 0.5556, 0.01562, 0.5556, 0.01562, 0.7071, 0.03125, 0.7071, 0.03125, 0.5556, 0.03125, 0.5556, 0.03125, 0.7071, 0.04688, 0.7071, 0.04688, 0.5556, 0.04688, 0.5556, 0.04688, 0.7071, 0.0625, 0.7071, 0.0625, 0.5556, 0.0625, 0.5556, 0.0625, 0.7071, 0.07812, 0.7071, 0.07812, 0.5556, 0.07812, 0.5556, 0.07812, 0.7071, 0.09375, 0.7071, 0.09375, 0.5556, 0.09375, 0.5556, 0.09375, 0.7071, 0.1094, 0.7071, 0.1094, 0.5556, 0.1094, 0.5556, 0.1094, 0.7071, 0.125, 0.7071, 0.125, 0.5556, 0.125, 0.5556, 0.125, 0.7071, 0.1406, 0.7071, 0.1406, 0.5556, 0.1406, 0.5556, 0.1406, 0.7071, 0.1562, 0.7071, 0.1562, 0.5556, 0.1562, 0.5556, 0.1562, 0.7071, 0.1719, 0.7071, 0.1719, 0.5556, 0.1719, 0.5556, 0.1719, 0.7071, 0.1875, 0.7071, 0.1875, 0.5556, 0.1875, 0.5556, 0.1875, 0.7071, 0.2031, 0.7071, 0.2031, 0.5556, 0.2031, 0.5556, 0.2031, 0.7071, 0.2188, 0.7071, 0.2188, 0.5556, 0.2188, 0.5556, 0.2188, 0.7071, 0.2344, 0.7071, 0.2344, 0.5556, 0.2344, 0.5556, 0.2344, 0.7071, 0.25, 0.7071, 0.25, 0.5556, 0.0, 0.3827, 0.0, 0.5556, 0.01562, 0.5556, 0.01562, 0.3827, 0.01562, 0.3827, 0.01562, 0.5556, 0.03125, 0.5556, 0.03125, 0.3827, 0.03125, 0.3827, 0.03125, 0.5556, 0.04688, 0.5556, 0.04688, 0.3827, 0.04688, 0.3827, 0.04688, 0.5556, 0.0625, 0.5556, 0.0625, 0.3827, 0.0625, 0.3827, 0.0625, 0.5556, 0.07812, 0.5556, 0.07812, 0.3827, 0.07812, 0.3827, 0.07812, 0.5556, 0.09375, 0.5556, 0.09375, 0.3827, 0.09375, 0.3827, 0.09375, 0.5556, 0.1094, 0.5556, 0.1094, 0.3827, 0.1094, 0.3827, 0.1094, 0.5556, 0.125, 0.5556, 0.125, 0.3827, 0.125, 0.3827, 0.125, 0.5556, 0.1406, 0.5556, 0.1406, 0.3827, 0.1406, 0.3827, 0.1406, 0.5556, 0.1562, 0.5556, 0.1562, 0.3827, 0.1562, 0.3827, 0.1562, 0.5556, 0.1719, 0.5556, 0.1719, 0.3827, 0.1719, 0.3827, 0.1719, 0.5556, 0.1875, 0.5556, 0.1875, 0.3827, 0.1875, 0.3827, 0.1875, 0.5556, 0.2031, 0.5556, 0.2031, 0.3827, 0.2031, 0.3827, 0.2031, 0.5556, 0.2188, 0.5556, 0.2188, 0.3827, 0.2188, 0.3827, 0.2188, 0.5556, 0.2344, 0.5556, 0.2344, 0.3827, 0.2344, 0.3827, 0.2344, 0.5556, 0.25, 0.5556, 0.25, 0.3827, 0.0, 0.1951, 0.0, 0.3827, 0.01562, 0.3827, 0.01562, 0.1951, 0.01562, 0.1951, 0.01562, 0.3827, 0.03125, 0.3827, 0.03125, 0.1951, 0.03125, 0.1951, 0.03125, 0.3827, 0.04688, 0.3827, 0.04688, 0.1951, 0.04688, 0.1951, 0.04688, 0.3827, 0.0625, 0.3827, 0.0625, 0.1951, 0.0625, 0.1951, 0.0625, 0.3827, 0.07812, 0.3827, 0.07812, 0.1951, 0.07812, 0.1951, 0.07812, 0.3827, 0.09375, 0.3827, 0.09375, 0.1951, 0.09375, 0.1951, 0.09375, 0.3827, 0.1094, 0.3827, 0.1094, 0.1951, 0.1094, 0.1951, 0.1094, 0.3827, 0.125, 0.3827, 0.125, 0.1951, 0.125, 0.1951, 0.125, 0.3827, 0.1406, 0.3827, 0.1406, 0.1951, 0.1406, 0.1951, 0.1406, 0.3827, 0.1562, 0.3827, 0.1562, 0.1951, 0.1562, 0.1951, 0.1562, 0.3827, 0.1719, 0.3827, 0.1719, 0.1951, 0.1719, 0.1951, 0.1719, 0.3827, 0.1875, 0.3827, 0.1875, 0.1951, 0.1875, 0.1951, 0.1875, 0.3827, 0.2031, 0.3827, 0.2031, 0.1951, 0.2031, 0.1951, 0.2031, 0.3827, 0.2188, 0.3827, 0.2188, 0.1951, 0.2188, 0.1951, 0.2188, 0.3827, 0.2344, 0.3827, 0.2344, 0.1951, 0.2344, 0.1951, 0.2344, 0.3827, 0.25, 0.3827, 0.25, 0.1951, 0.0, 0.0, 0.0, 0.1951, 0.01562, 0.1951, 0.01562, 0.0, 0.01562, 0.0, 0.01562, 0.1951, 0.03125, 0.1951, 0.03125, 0.0, 0.03125, 0.0, 0.03125, 0.1951, 0.04688, 0.1951, 0.04688, 0.0, 0.04688, 0.0, 0.04688, 0.1951, 0.0625, 0.1951, 0.0625, 0.0, 0.0625, 0.0, 0.0625, 0.1951, 0.07812, 0.1951, 0.07812, 0.0, 0.07812, 0.0, 0.07812, 0.1951, 0.09375, 0.1951, 0.09375, 0.0, 0.09375, 0.0, 0.09375, 0.1951, 0.1094, 0.1951, 0.1094, 0.0, 0.1094, 0.0, 0.1094, 0.1951, 0.125, 0.1951, 0.125, 0.0, 0.125, 0.0, 0.125, 0.1951, 0.1406, 0.1951, 0.1406, 0.0, 0.1406, 0.0, 0.1406, 0.1951, 0.1562, 0.1951, 0.1562, 0.0, 0.1562, 0.0, 0.1562, 0.1951, 0.1719, 0.1951, 0.1719, 0.0, 0.1719, 0.0, 0.1719, 0.1951, 0.1875, 0.1951, 0.1875, 0.0, 0.1875, 0.0, 0.1875, 0.1951, 0.2031, 0.1951, 0.2031, 0.0, 0.2031, 0.0, 0.2031, 0.1951, 0.2188, 0.1951, 0.2188, 0.0, 0.2188, 0.0, 0.2188, 0.1951, 0.2344, 0.1951, 0.2344, 0.0, 0.2344, 0.0, 0.2344, 0.1951, 0.25, 0.1951, 0.25, 0.0, 0.0, -0.1951, 0.0, 0.0, 0.01562, 0.0, 0.01562, -0.1951, 0.01562, -0.1951, 0.01562, 0.0, 0.03125, 0.0, 0.03125, -0.1951, 0.03125, -0.1951, 0.03125, 0.0, 0.04688, 0.0, 0.04688, -0.1951, 0.04688, -0.1951, 0.04688, 0.0, 0.0625, 0.0, 0.0625, -0.1951, 0.0625, -0.1951, 0.0625, 0.0, 0.07812, 0.0, 0.07812, -0.1951, 0.07812, -0.1951, 0.07812, 0.0, 0.09375, 0.0, 0.09375, -0.1951, 0.09375, -0.1951, 0.09375, 0.0, 0.1094, 0.0, 0.1094, -0.1951, 0.1094, -0.1951, 0.1094, 0.0, 0.125, 0.0, 0.125, -0.1951, 0.125, -0.1951, 0.125, 0.0, 0.1406, 0.0, 0.1406, -0.1951, 0.1406, -0.1951, 0.1406, 0.0, 0.1562, 0.0, 0.1562, -0.1951, 0.1562, -0.1951, 0.1562, 0.0, 0.1719, 0.0, 0.1719, -0.1951, 0.1719, -0.1951, 0.1719, 0.0, 0.1875, 0.0, 0.1875, -0.1951, 0.1875, -0.1951, 0.1875, 0.0, 0.2031, 0.0, 0.2031, -0.1951, 0.2031, -0.1951, 0.2031, 0.0, 0.2188, 0.0, 0.2188, -0.1951, 0.2188, -0.1951, 0.2188, 0.0, 0.2344, 0.0, 0.2344, -0.1951, 0.2344, -0.1951, 0.2344, 0.0, 0.25, 0.0, 0.25, -0.1951, 0.0, -0.3827, 0.0, -0.1951, 0.01562, -0.1951, 0.01562, -0.3827, 0.01562, -0.3827, 0.01562, -0.1951, 0.03125, -0.1951, 0.03125, -0.3827, 0.03125, -0.3827, 0.03125, -0.1951, 0.04688, -0.1951, 0.04688, -0.3827, 0.04688, -0.3827, 0.04688, -0.1951, 0.0625, -0.1951, 0.0625, -0.3827, 0.0625, -0.3827, 0.0625, -0.1951, 0.07812, -0.1951, 0.07812, -0.3827, 0.07812, -0.3827, 0.07812, -0.1951, 0.09375, -0.1951, 0.09375, -0.3827, 0.09375, -0.3827, 0.09375, -0.1951, 0.1094, -0.1951, 0.1094, -0.3827, 0.1094, -0.3827, 0.1094, -0.1951, 0.125, -0.1951, 0.125, -0.3827, 0.125, -0.3827, 0.125, -0.1951, 0.1406, -0.1951, 0.1406, -0.3827, 0.1406, -0.3827, 0.1406, -0.1951, 0.1562, -0.1951, 0.1562, -0.3827, 0.1562, -0.3827, 0.1562, -0.1951, 0.1719, -0.1951, 0.1719, -0.3827, 0.1719, -0.3827, 0.1719, -0.1951, 0.1875, -0.1951, 0.1875, -0.3827, 0.1875, -0.3827, 0.1875, -0.1951, 0.2031, -0.1951, 0.2031, -0.3827, 0.2031, -0.3827, 0.2031, -0.1951, 0.2188, -0.1951, 0.2188, -0.3827, 0.2188, -0.3827, 0.2188, -0.1951, 0.2344, -0.1951, 0.2344, -0.3827, 0.2344, -0.3827, 0.2344, -0.1951, 0.25, -0.1951, 0.25, -0.3827, 0.0, -0.5556, 0.0, -0.3827, 0.01562, -0.3827, 0.01562, -0.5556, 0.01562, -0.5556, 0.01562, -0.3827, 0.03125, -0.3827, 0.03125, -0.5556, 0.03125, -0.5556, 0.03125, -0.3827, 0.04688, -0.3827, 0.04688, -0.5556, 0.04688, -0.5556, 0.04688, -0.3827, 0.0625, -0.3827, 0.0625, -0.5556, 0.0625, -0.5556, 0.0625, -0.3827, 0.07812, -0.3827, 0.07812, -0.5556, 0.07812, -0.5556, 0.07812, -0.3827, 0.09375, -0.3827, 0.09375, -0.5556, 0.09375, -0.5556, 0.09375, -0.3827, 0.1094, -0.3827, 0.1094, -0.5556, 0.1094, -0.5556, 0.1094, -0.3827, 0.125, -0.3827, 0.125, -0.5556, 0.125, -0.5556, 0.125, -0.3827, 0.1406, -0.3827, 0.1406, -0.5556, 0.1406, -0.5556, 0.1406, -0.3827, 0.1562, -0.3827, 0.1562, -0.5556, 0.1562, -0.5556, 0.1562, -0.3827, 0.1719, -0.3827, 0.1719, -0.5556, 0.1719, -0.5556, 0.1719, -0.3827, 0.1875, -0.3827, 0.1875, -0.5556, 0.1875, -0.5556, 0.1875, -0.3827, 0.2031, -0.3827, 0.2031, -0.5556, 0.2031, -0.5556, 0.2031, -0.3827, 0.2188, -0.3827, 0.2188, -0.5556, 0.2188, -0.5556, 0.2188, -0.3827, 0.2344, -0.3827, 0.2344, -0.5556, 0.2344, -0.5556, 0.2344, -0.3827, 0.25, -0.3827, 0.25, -0.5556, 0.0, -0.7071, 0.0, -0.5556, 0.01562, -0.5556, 0.01562, -0.7071, 0.01562, -0.7071, 0.01562, -0.5556, 0.03125, -0.5556, 0.03125, -0.7071, 0.03125, -0.7071, 0.03125, -0.5556, 0.04688, -0.5556, 0.04688, -0.7071, 0.04688, -0.7071, 0.04688, -0.5556, 0.0625, -0.5556, 0.0625, -0.7071, 0.0625, -0.7071, 0.0625, -0.5556, 0.07812, -0.5556, 0.07812, -0.7071, 0.07812, -0.7071, 0.07812, -0.5556, 0.09375, -0.5556, 0.09375, -0.7071, 0.09375, -0.7071, 0.09375, -0.5556, 0.1094, -0.5556, 0.1094, -0.7071, 0.1094, -0.7071, 0.1094, -0.5556, 0.125, -0.5556, 0.125, -0.7071, 0.125, -0.7071, 0.125, -0.5556, 0.1406, -0.5556, 0.1406, -0.7071, 0.1406, -0.7071, 0.1406, -0.5556, 0.1562, -0.5556, 0.1562, -0.7071, 0.1562, -0.7071, 0.1562, -0.5556, 0.1719, -0.5556, 0.1719, -0.7071, 0.1719, -0.7071, 0.1719, -0.5556, 0.1875, -0.5556, 0.1875, -0.7071, 0.1875, -0.7071, 0.1875, -0.5556, 0.2031, -0.5556, 0.2031, -0.7071, 0.2031, -0.7071, 0.2031, -0.5556, 0.2188, -0.5556, 0.2188, -0.7071, 0.2188, -0.7071, 0.2188, -0.5556, 0.2344, -0.5556, 0.2344, -0.7071, 0.2344, -0.7071, 0.2344, -0.5556, 0.25, -0.5556, 0.25, -0.7071, 0.0, -0.8315, 0.0, -0.7071, 0.01562, -0.7071, 0.01562, -0.8315, 0.01562, -0.8315, 0.01562, -0.7071, 0.03125, -0.7071, 0.03125, -0.8315, 0.03125, -0.8315, 0.03125, -0.7071, 0.04688, -0.7071, 0.04688, -0.8315, 0.04688, -0.8315, 0.04688, -0.7071, 0.0625, -0.7071, 0.0625, -0.8315, 0.0625, -0.8315, 0.0625, -0.7071, 0.07812, -0.7071, 0.07812, -0.8315, 0.07812, -0.8315, 0.07812, -0.7071, 0.09375, -0.7071, 0.09375, -0.8315, 0.09375, -0.8315, 0.09375, -0.7071, 0.1094, -0.7071, 0.1094, -0.8315, 0.1094, -0.8315, 0.1094, -0.7071, 0.125, -0.7071, 0.125, -0.8315, 0.125, -0.8315, 0.125, -0.7071, 0.1406, -0.7071, 0.1406, -0.8315, 0.1406, -0.8315, 0.1406, -0.7071, 0.1562, -0.7071, 0.1562, -0.8315, 0.1562, -0.8315, 0.1562, -0.7071, 0.1719, -0.7071, 0.1719, -0.8315, 0.1719, -0.8315, 0.1719, -0.7071, 0.1875, -0.7071, 0.1875, -0.8315, 0.1875, -0.8315, 0.1875, -0.7071, 0.2031, -0.7071, 0.2031, -0.8315, 0.2031, -0.8315, 0.2031, -0.7071, 0.2188, -0.7071, 0.2188, -0.8315, 0.2188, -0.8315, 0.2188, -0.7071, 0.2344, -0.7071, 0.2344, -0.8315, 0.2344, -0.8315, 0.2344, -0.7071, 0.25, -0.7071, 0.25, -0.8315, 0.0, -0.9239, 0.0, -0.8315, 0.01562, -0.8315, 0.01562, -0.9239, 0.01562, -0.9239, 0.01562, -0.8315, 0.03125, -0.8315, 0.03125, -0.9239, 0.03125, -0.9239, 0.03125, -0.8315, 0.04688, -0.8315, 0.04688, -0.9239, 0.04688, -0.9239, 0.04688, -0.8315, 0.0625, -0.8315, 0.0625, -0.9239, 0.0625, -0.9239, 0.0625, -0.8315, 0.07812, -0.8315, 0.07812, -0.9239, 0.07812, -0.9239, 0.07812, -0.8315, 0.09375, -0.8315, 0.09375, -0.9239, 0.09375, -0.9239, 0.09375, -0.8315, 0.1094, -0.8315, 0.1094, -0.9239, 0.1094, -0.9239, 0.1094, -0.8315, 0.125, -0.8315, 0.125, -0.9239, 0.125, -0.9239, 0.125, -0.8315, 0.1406, -0.8315, 0.1406, -0.9239, 0.1406, -0.9239, 0.1406, -0.8315, 0.1562, -0.8315, 0.1562, -0.9239, 0.1562, -0.9239, 0.1562, -0.8315, 0.1719, -0.8315, 0.1719, -0.9239, 0.1719, -0.9239, 0.1719, -0.8315, 0.1875, -0.8315, 0.1875, -0.9239, 0.1875, -0.9239, 0.1875, -0.8315, 0.2031, -0.8315, 0.2031, -0.9239, 0.2031, -0.9239, 0.2031, -0.8315, 0.2188, -0.8315, 0.2188, -0.9239, 0.2188, -0.9239, 0.2188, -0.8315, 0.2344, -0.8315, 0.2344, -0.9239, 0.2344, -0.9239, 0.2344, -0.8315, 0.25, -0.8315, 0.25, -0.9239, 0.0, -0.9808, 0.0, -0.9239, 0.01562, -0.9239, 0.01562, -0.9808, 0.01562, -0.9808, 0.01562, -0.9239, 0.03125, -0.9239, 0.03125, -0.9808, 0.03125, -0.9808, 0.03125, -0.9239, 0.04688, -0.9239, 0.04688, -0.9808, 0.04688, -0.9808, 0.04688, -0.9239, 0.0625, -0.9239, 0.0625, -0.9808, 0.0625, -0.9808, 0.0625, -0.9239, 0.07812, -0.9239, 0.07812, -0.9808, 0.07812, -0.9808, 0.07812, -0.9239, 0.09375, -0.9239, 0.09375, -0.9808, 0.09375, -0.9808, 0.09375, -0.9239, 0.1094, -0.9239, 0.1094, -0.9808, 0.1094, -0.9808, 0.1094, -0.9239, 0.125, -0.9239, 0.125, -0.9808, 0.125, -0.9808, 0.125, -0.9239, 0.1406, -0.9239, 0.1406, -0.9808, 0.1406, -0.9808, 0.1406, -0.9239, 0.1562, -0.9239, 0.1562, -0.9808, 0.1562, -0.9808, 0.1562, -0.9239, 0.1719, -0.9239, 0.1719, -0.9808, 0.1719, -0.9808, 0.1719, -0.9239, 0.1875, -0.9239, 0.1875, -0.9808, 0.1875, -0.9808, 0.1875, -0.9239, 0.2031, -0.9239, 0.2031, -0.9808, 0.2031, -0.9808, 0.2031, -0.9239, 0.2188, -0.9239, 0.2188, -0.9808, 0.2188, -0.9808, 0.2188, -0.9239, 0.2344, -0.9239, 0.2344, -0.9808, 0.2344, -0.9808, 0.2344, -0.9239, 0.25, -0.9239, 0.25, -0.9808, 0.0, -1.0, 0.0, -0.9808, 0.01562, -0.9808, 0.01562, -1.0, 0.01562, -1.0, 0.01562, -0.9808, 0.03125, -0.9808, 0.03125, -1.0, 0.03125, -1.0, 0.03125, -0.9808, 0.04688, -0.9808, 0.04688, -1.0, 0.04688, -1.0, 0.04688, -0.9808, 0.0625, -0.9808, 0.0625, -1.0, 0.0625, -1.0, 0.0625, -0.9808, 0.07812, -0.9808, 0.07812, -1.0, 0.07812, -1.0, 0.07812, -0.9808, 0.09375, -0.9808, 0.09375, -1.0, 0.09375, -1.0, 0.09375, -0.9808, 0.1094, -0.9808, 0.1094, -1.0, 0.1094, -1.0, 0.1094, -0.9808, 0.125, -0.9808, 0.125, -1.0, 0.125, -1.0, 0.125, -0.9808, 0.1406, -0.9808, 0.1406, -1.0, 0.1406, -1.0, 0.1406, -0.9808, 0.1562, -0.9808, 0.1562, -1.0, 0.1562, -1.0, 0.1562, -0.9808, 0.1719, -0.9808, 0.1719, -1.0, 0.1719, -1.0, 0.1719, -0.9808, 0.1875, -0.9808, 0.1875, -1.0, 0.1875, -1.0, 0.1875, -0.9808, 0.2031, -0.9808, 0.2031, -1.0, 0.2031, -1.0, 0.2031, -0.9808, 0.2188, -0.9808, 0.2188, -1.0, 0.2188, -1.0, 0.2188, -0.9808, 0.2344, -0.9808, 0.2344, -1.0, 0.2344, -1.0, 0.2344, -0.9808, 0.25, -0.9808, 0.25, -1.0, 0.0, -0.9808, 0.0, -1.0, 0.01562, -1.0, 0.01562, -0.9808, 0.01562, -0.9808, 0.01562, -1.0, 0.03125, -1.0, 0.03125, -0.9808, 0.03125, -0.9808, 0.03125, -1.0, 0.04688, -1.0, 0.04688, -0.9808, 0.04688, -0.9808, 0.04688, -1.0, 0.0625, -1.0, 0.0625, -0.9808, 0.0625, -0.9808, 0.0625, -1.0, 0.07812, -1.0, 0.07812, -0.9808, 0.07812, -0.9808, 0.07812, -1.0, 0.09375, -1.0, 0.09375, -0.9808, 0.09375, -0.9808, 0.09375, -1.0, 0.1094, -1.0, 0.1094, -0.9808, 0.1094, -0.9808, 0.1094, -1.0, 0.125, -1.0, 0.125, -0.9808, 0.125, -0.9808, 0.125, -1.0, 0.1406, -1.0, 0.1406, -0.9808, 0.1406, -0.9808, 0.1406, -1.0, 0.1562, -1.0, 0.1562, -0.9808, 0.1562, -0.9808, 0.1562, -1.0, 0.1719, -1.0, 0.1719, -0.9808, 0.1719, -0.9808, 0.1719, -1.0, 0.1875, -1.0, 0.1875, -0.9808, 0.1875, -0.9808, 0.1875, -1.0, 0.2031, -1.0, 0.2031, -0.9808, 0.2031, -0.9808, 0.2031, -1.0, 0.2188, -1.0, 0.2188, -0.9808, 0.2188, -0.9808, 0.2188, -1.0, 0.2344, -1.0, 0.2344, -0.9808, 0.2344, -0.9808, 0.2344, -1.0, 0.25, -1.0, 0.25, -0.9808, 0.0, -0.9239, 0.0, -0.9808, 0.01562, -0.9808, 0.01562, -0.9239, 0.01562, -0.9239, 0.01562, -0.9808, 0.03125, -0.9808, 0.03125, -0.9239, 0.03125, -0.9239, 0.03125, -0.9808, 0.04688, -0.9808, 0.04688, -0.9239, 0.04688, -0.9239, 0.04688, -0.9808, 0.0625, -0.9808, 0.0625, -0.9239, 0.0625, -0.9239, 0.0625, -0.9808, 0.07812, -0.9808, 0.07812, -0.9239, 0.07812, -0.9239, 0.07812, -0.9808, 0.09375, -0.9808, 0.09375, -0.9239, 0.09375, -0.9239, 0.09375, -0.9808, 0.1094, -0.9808, 0.1094, -0.9239, 0.1094, -0.9239, 0.1094, -0.9808, 0.125, -0.9808, 0.125, -0.9239, 0.125, -0.9239, 0.125, -0.9808, 0.1406, -0.9808, 0.1406, -0.9239, 0.1406, -0.9239, 0.1406, -0.9808, 0.1562, -0.9808, 0.1562, -0.9239, 0.1562, -0.9239, 0.1562, -0.9808, 0.1719, -0.9808, 0.1719, -0.9239, 0.1719, -0.9239, 0.1719, -0.9808, 0.1875, -0.9808, 0.1875, -0.9239, 0.1875, -0.9239, 0.1875, -0.9808, 0.2031, -0.9808, 0.2031, -0.9239, 0.2031, -0.9239, 0.2031, -0.9808, 0.2188, -0.9808, 0.2188, -0.9239, 0.2188, -0.9239, 0.2188, -0.9808, 0.2344, -0.9808, 0.2344, -0.9239, 0.2344, -0.9239, 0.2344, -0.9808, 0.25, -0.9808, 0.25, -0.9239, 0.0, -0.8315, 0.0, -0.9239, 0.01562, -0.9239, 0.01562, -0.8315, 0.01562, -0.8315, 0.01562, -0.9239, 0.03125, -0.9239, 0.03125, -0.8315, 0.03125, -0.8315, 0.03125, -0.9239, 0.04688, -0.9239, 0.04688, -0.8315, 0.04688, -0.8315, 0.04688, -0.9239, 0.0625, -0.9239, 0.0625, -0.8315, 0.0625, -0.8315, 0.0625, -0.9239, 0.07812, -0.9239, 0.07812, -0.8315, 0.07812, -0.8315, 0.07812, -0.9239, 0.09375, -0.9239, 0.09375, -0.8315, 0.09375, -0.8315, 0.09375, -0.9239, 0.1094, -0.9239, 0.1094, -0.8315, 0.1094, -0.8315, 0.1094, -0.9239, 0.125, -0.9239, 0.125, -0.8315, 0.125, -0.8315, 0.125, -0.9239, 0.1406, -0.9239, 0.1406, -0.8315, 0.1406, -0.8315, 0.1406, -0.9239, 0.1562, -0.9239, 0.1562, -0.8315, 0.1562, -0.8315, 0.1562, -0.9239, 0.1719, -0.9239, 0.1719, -0.8315, 0.1719, -0.8315, 0.1719, -0.9239, 0.1875, -0.9239, 0.1875, -0.8315, 0.1875, -0.8315, 0.1875, -0.9239, 0.2031, -0.9239, 0.2031, -0.8315, 0.2031, -0.8315, 0.2031, -0.9239, 0.2188, -0.9239, 0.2188, -0.8315, 0.2188, -0.8315, 0.2188, -0.9239, 0.2344, -0.9239, 0.2344, -0.8315, 0.2344, -0.8315, 0.2344, -0.9239, 0.25, -0.9239, 0.25, -0.8315, 0.0, -0.7071, 0.0, -0.8315, 0.01562, -0.8315, 0.01562, -0.7071, 0.01562, -0.7071, 0.01562, -0.8315, 0.03125, -0.8315, 0.03125, -0.7071, 0.03125, -0.7071, 0.03125, -0.8315, 0.04688, -0.8315, 0.04688, -0.7071, 0.04688, -0.7071, 0.04688, -0.8315, 0.0625, -0.8315, 0.0625, -0.7071, 0.0625, -0.7071, 0.0625, -0.8315, 0.07812, -0.8315, 0.07812, -0.7071, 0.07812, -0.7071, 0.07812, -0.8315, 0.09375, -0.8315, 0.09375, -0.7071, 0.09375, -0.7071, 0.09375, -0.8315, 0.1094, -0.8315, 0.1094, -0.7071, 0.1094, -0.7071, 0.1094, -0.8315, 0.125, -0.8315, 0.125, -0.7071, 0.125, -0.7071, 0.125, -0.8315, 0.1406, -0.8315, 0.1406, -0.7071, 0.1406, -0.7071, 0.1406, -0.8315, 0.1562, -0.8315, 0.1562, -0.7071, 0.1562, -0.7071, 0.1562, -0.8315, 0.1719, -0.8315, 0.1719, -0.7071, 0.1719, -0.7071, 0.1719, -0.8315, 0.1875, -0.8315, 0.1875, -0.7071, 0.1875, -0.7071, 0.1875, -0.8315, 0.2031, -0.8315, 0.2031, -0.7071, 0.2031, -0.7071, 0.2031, -0.8315, 0.2188, -0.8315, 0.2188, -0.7071, 0.2188, -0.7071, 0.2188, -0.8315, 0.2344, -0.8315, 0.2344, -0.7071, 0.2344, -0.7071, 0.2344, -0.8315, 0.25, -0.8315, 0.25, -0.7071, 0.0, -0.5556, 0.0, -0.7071, 0.01562, -0.7071, 0.01562, -0.5556, 0.01562, -0.5556, 0.01562, -0.7071, 0.03125, -0.7071, 0.03125, -0.5556, 0.03125, -0.5556, 0.03125, -0.7071, 0.04688, -0.7071, 0.04688, -0.5556, 0.04688, -0.5556, 0.04688, -0.7071, 0.0625, -0.7071, 0.0625, -0.5556, 0.0625, -0.5556, 0.0625, -0.7071, 0.07812, -0.7071, 0.07812, -0.5556, 0.07812, -0.5556, 0.07812, -0.7071, 0.09375, -0.7071, 0.09375, -0.5556, 0.09375, -0.5556, 0.09375, -0.7071, 0.1094, -0.7071, 0.1094, -0.5556, 0.1094, -0.5556, 0.1094, -0.7071, 0.125, -0.7071, 0.125, -0.5556, 0.125, -0.5556, 0.125, -0.7071, 0.1406, -0.7071, 0.1406, -0.5556, 0.1406, -0.5556, 0.1406, -0.7071, 0.1562, -0.7071, 0.1562, -0.5556, 0.1562, -0.5556, 0.1562, -0.7071, 0.1719, -0.7071, 0.1719, -0.5556, 0.1719, -0.5556, 0.1719, -0.7071, 0.1875, -0.7071, 0.1875, -0.5556, 0.1875, -0.5556, 0.1875, -0.7071, 0.2031, -0.7071, 0.2031, -0.5556, 0.2031, -0.5556, 0.2031, -0.7071, 0.2188, -0.7071, 0.2188, -0.5556, 0.2188, -0.5556, 0.2188, -0.7071, 0.2344, -0.7071, 0.2344, -0.5556, 0.2344, -0.5556, 0.2344, -0.7071, 0.25, -0.7071, 0.25, -0.5556, 0.0, -0.3827, 0.0, -0.5556, 0.01562, -0.5556, 0.01562, -0.3827, 0.01562, -0.3827, 0.01562, -0.5556, 0.03125, -0.5556, 0.03125, -0.3827, 0.03125, -0.3827, 0.03125, -0.5556, 0.04688, -0.5556, 0.04688, -0.3827, 0.04688, -0.3827, 0.04688, -0.5556, 0.0625, -0.5556, 0.0625, -0.3827, 0.0625, -0.3827, 0.0625, -0.5556, 0.07812, -0.5556, 0.07812, -0.3827, 0.07812, -0.3827, 0.07812, -0.5556, 0.09375, -0.5556, 0.09375, -0.3827, 0.09375, -0.3827, 0.09375, -0.5556, 0.1094, -0.5556, 0.1094, -0.3827, 0.1094, -0.3827, 0.1094, -0.5556, 0.125, -0.5556, 0.125, -0.3827, 0.125, -0.3827, 0.125, -0.5556, 0.1406, -0.5556, 0.1406, -0.3827, 0.1406, -0.3827, 0.1406, -0.5556, 0.1562, -0.5556, 0.1562, -0.3827, 0.1562, -0.3827, 0.1562, -0.5556, 0.1719, -0.5556, 0.1719, -0.3827, 0.1719, -0.3827, 0.1719, -0.5556, 0.1875, -0.5556, 0.1875, -0.3827, 0.1875, -0.3827, 0.1875, -0.5556, 0.2031, -0.5556, 0.2031, -0.3827, 0.2031, -0.3827, 0.2031, -0.5556, 0.2188, -0.5556, 0.2188, -0.3827, 0.2188, -0.3827, 0.2188, -0.5556, 0.2344, -0.5556, 0.2344, -0.3827, 0.2344, -0.3827, 0.2344, -0.5556, 0.25, -0.5556, 0.25, -0.3827, 0.0, -0.1951, 0.0, -0.3827, 0.01562, -0.3827, 0.01562, -0.1951, 0.01562, -0.1951, 0.01562, -0.3827, 0.03125, -0.3827, 0.03125, -0.1951, 0.03125, -0.1951, 0.03125, -0.3827, 0.04688, -0.3827, 0.04688, -0.1951, 0.04688, -0.1951, 0.04688, -0.3827, 0.0625, -0.3827, 0.0625, -0.1951, 0.0625, -0.1951, 0.0625, -0.3827, 0.07812, -0.3827, 0.07812, -0.1951, 0.07812, -0.1951, 0.07812, -0.3827, 0.09375, -0.3827, 0.09375, -0.1951, 0.09375, -0.1951, 0.09375, -0.3827, 0.1094, -0.3827, 0.1094, -0.1951, 0.1094, -0.1951, 0.1094, -0.3827, 0.125, -0.3827, 0.125, -0.1951, 0.125, -0.1951, 0.125, -0.3827, 0.1406, -0.3827, 0.1406, -0.1951, 0.1406, -0.1951, 0.1406, -0.3827, 0.1562, -0.3827, 0.1562, -0.1951, 0.1562, -0.1951, 0.1562, -0.3827, 0.1719, -0.3827, 0.1719, -0.1951, 0.1719, -0.1951, 0.1719, -0.3827, 0.1875, -0.3827, 0.1875, -0.1951, 0.1875, -0.1951, 0.1875, -0.3827, 0.2031, -0.3827, 0.2031, -0.1951, 0.2031, -0.1951, 0.2031, -0.3827, 0.2188, -0.3827, 0.2188, -0.1951, 0.2188, -0.1951, 0.2188, -0.3827, 0.2344, -0.3827, 0.2344, -0.1951, 0.2344, -0.1951, 0.2344, -0.3827, 0.25, -0.3827, 0.25, -0.1951, 0.0, 0.0, 0.0, -0.1951, 0.01562, -0.1951, 0.01562, 0.0, 0.01562, 0.0, 0.01562, -0.1951, 0.03125, -0.1951, 0.03125, 0.0, 0.03125, 0.0, 0.03125, -0.1951, 0.04688, -0.1951, 0.04688, 0.0, 0.04688, 0.0, 0.04688, -0.1951, 0.0625, -0.1951, 0.0625, 0.0, 0.0625, 0.0, 0.0625, -0.1951, 0.07812, -0.1951, 0.07812, 0.0, 0.07812, 0.0, 0.07812, -0.1951, 0.09375, -0.1951, 0.09375, 0.0, 0.09375, 0.0, 0.09375, -0.1951, 0.1094, -0.1951, 0.1094, 0.0, 0.1094, 0.0, 0.1094, -0.1951, 0.125, -0.1951, 0.125, 0.0, 0.125, 0.0, 0.125, -0.1951, 0.1406, -0.1951, 0.1406, 0.0, 0.1406, 0.0, 0.1406, -0.1951, 0.1562, -0.1951, 0.1562, 0.0, 0.1562, 0.0, 0.1562, -0.1951, 0.1719, -0.1951, 0.1719, 0.0, 0.1719, 0.0, 0.1719, -0.1951, 0.1875, -0.1951, 0.1875, 0.0, 0.1875, 0.0, 0.1875, -0.1951, 0.2031, -0.1951, 0.2031, 0.0, 0.2031, 0.0, 0.2031, -0.1951, 0.2188, -0.1951, 0.2188, 0.0, 0.2188, 0.0, 0.2188, -0.1951, 0.2344, -0.1951, 0.2344, 0.0, 0.2344, 0.0, 0.2344, -0.1951, 0.25, -0.1951, 0.25, 0.0, 0.0, 0.1951, 0.0, 0.0, 0.01562, 0.0, 0.01562, 0.1951, 0.01562, 0.1951, 0.01562, 0.0, 0.03125, 0.0, 0.03125, 0.1951, 0.03125, 0.1951, 0.03125, 0.0, 0.04688, 0.0, 0.04688, 0.1951, 0.04688, 0.1951, 0.04688, 0.0, 0.0625, 0.0, 0.0625, 0.1951, 0.0625, 0.1951, 0.0625, 0.0, 0.07812, 0.0, 0.07812, 0.1951, 0.07812, 0.1951, 0.07812, 0.0, 0.09375, 0.0, 0.09375, 0.1951, 0.09375, 0.1951, 0.09375, 0.0, 0.1094, 0.0, 0.1094, 0.1951, 0.1094, 0.1951, 0.1094, 0.0, 0.125, 0.0, 0.125, 0.1951, 0.125, 0.1951, 0.125, 0.0, 0.1406, 0.0, 0.1406, 0.1951, 0.1406, 0.1951, 0.1406, 0.0, 0.1562, 0.0, 0.1562, 0.1951, 0.1562, 0.1951, 0.1562, 0.0, 0.1719, 0.0, 0.1719, 0.1951, 0.1719, 0.1951, 0.1719, 0.0, 0.1875, 0.0, 0.1875, 0.1951, 0.1875, 0.1951, 0.1875, 0.0, 0.2031, 0.0, 0.2031, 0.1951, 0.2031, 0.1951, 0.2031, 0.0, 0.2188, 0.0, 0.2188, 0.1951, 0.2188, 0.1951, 0.2188, 0.0, 0.2344, 0.0, 0.2344, 0.1951, 0.2344, 0.1951, 0.2344, 0.0, 0.25, 0.0, 0.25, 0.1951, 0.0, 0.3827, 0.0, 0.1951, 0.01562, 0.1951, 0.01562, 0.3827, 0.01562, 0.3827, 0.01562, 0.1951, 0.03125, 0.1951, 0.03125, 0.3827, 0.03125, 0.3827, 0.03125, 0.1951, 0.04688, 0.1951, 0.04688, 0.3827, 0.04688, 0.3827, 0.04688, 0.1951, 0.0625, 0.1951, 0.0625, 0.3827, 0.0625, 0.3827, 0.0625, 0.1951, 0.07812, 0.1951, 0.07812, 0.3827, 0.07812, 0.3827, 0.07812, 0.1951, 0.09375, 0.1951, 0.09375, 0.3827, 0.09375, 0.3827, 0.09375, 0.1951, 0.1094, 0.1951, 0.1094, 0.3827, 0.1094, 0.3827, 0.1094, 0.1951, 0.125, 0.1951, 0.125, 0.3827, 0.125, 0.3827, 0.125, 0.1951, 0.1406, 0.1951, 0.1406, 0.3827, 0.1406, 0.3827, 0.1406, 0.1951, 0.1562, 0.1951, 0.1562, 0.3827, 0.1562, 0.3827, 0.1562, 0.1951, 0.1719, 0.1951, 0.1719, 0.3827, 0.1719, 0.3827, 0.1719, 0.1951, 0.1875, 0.1951, 0.1875, 0.3827, 0.1875, 0.3827, 0.1875, 0.1951, 0.2031, 0.1951, 0.2031, 0.3827, 0.2031, 0.3827, 0.2031, 0.1951, 0.2188, 0.1951, 0.2188, 0.3827, 0.2188, 0.3827, 0.2188, 0.1951, 0.2344, 0.1951, 0.2344, 0.3827, 0.2344, 0.3827, 0.2344, 0.1951, 0.25, 0.1951, 0.25, 0.3827, 0.0, 0.5556, 0.0, 0.3827, 0.01562, 0.3827, 0.01562, 0.5556, 0.01562, 0.5556, 0.01562, 0.3827, 0.03125, 0.3827, 0.03125, 0.5556, 0.03125, 0.5556, 0.03125, 0.3827, 0.04688, 0.3827, 0.04688, 0.5556, 0.04688, 0.5556, 0.04688, 0.3827, 0.0625, 0.3827, 0.0625, 0.5556, 0.0625, 0.5556, 0.0625, 0.3827, 0.07812, 0.3827, 0.07812, 0.5556, 0.07812, 0.5556, 0.07812, 0.3827, 0.09375, 0.3827, 0.09375, 0.5556, 0.09375, 0.5556, 0.09375, 0.3827, 0.1094, 0.3827, 0.1094, 0.5556, 0.1094, 0.5556, 0.1094, 0.3827, 0.125, 0.3827, 0.125, 0.5556, 0.125, 0.5556, 0.125, 0.3827, 0.1406, 0.3827, 0.1406, 0.5556, 0.1406, 0.5556, 0.1406, 0.3827, 0.1562, 0.3827, 0.1562, 0.5556, 0.1562, 0.5556, 0.1562, 0.3827, 0.1719, 0.3827, 0.1719, 0.5556, 0.1719, 0.5556, 0.1719, 0.3827, 0.1875, 0.3827, 0.1875, 0.5556, 0.1875, 0.5556, 0.1875, 0.3827, 0.2031, 0.3827, 0.2031, 0.5556, 0.2031, 0.5556, 0.2031, 0.3827, 0.2188, 0.3827, 0.2188, 0.5556, 0.2188, 0.5556, 0.2188, 0.3827, 0.2344, 0.3827, 0.2344, 0.5556, 0.2344, 0.5556, 0.2344, 0.3827, 0.25, 0.3827, 0.25, 0.5556, 0.0, 0.7071, 0.0, 0.5556, 0.01562, 0.5556, 0.01562, 0.7071, 0.01562, 0.7071, 0.01562, 0.5556, 0.03125, 0.5556, 0.03125, 0.7071, 0.03125, 0.7071, 0.03125, 0.5556, 0.04688, 0.5556, 0.04688, 0.7071, 0.04688, 0.7071, 0.04688, 0.5556, 0.0625, 0.5556, 0.0625, 0.7071, 0.0625, 0.7071, 0.0625, 0.5556, 0.07812, 0.5556, 0.07812, 0.7071, 0.07812, 0.7071, 0.07812, 0.5556, 0.09375, 0.5556, 0.09375, 0.7071, 0.09375, 0.7071, 0.09375, 0.5556, 0.1094, 0.5556, 0.1094, 0.7071, 0.1094, 0.7071, 0.1094, 0.5556, 0.125, 0.5556, 0.125, 0.7071, 0.125, 0.7071, 0.125, 0.5556, 0.1406, 0.5556, 0.1406, 0.7071, 0.1406, 0.7071, 0.1406, 0.5556, 0.1562, 0.5556, 0.1562, 0.7071, 0.1562, 0.7071, 0.1562, 0.5556, 0.1719, 0.5556, 0.1719, 0.7071, 0.1719, 0.7071, 0.1719, 0.5556, 0.1875, 0.5556, 0.1875, 0.7071, 0.1875, 0.7071, 0.1875, 0.5556, 0.2031, 0.5556, 0.2031, 0.7071, 0.2031, 0.7071, 0.2031, 0.5556, 0.2188, 0.5556, 0.2188, 0.7071, 0.2188, 0.7071, 0.2188, 0.5556, 0.2344, 0.5556, 0.2344, 0.7071, 0.2344, 0.7071, 0.2344, 0.5556, 0.25, 0.5556, 0.25, 0.7071, 0.0, 0.8315, 0.0, 0.7071, 0.01562, 0.7071, 0.01562, 0.8315, 0.01562, 0.8315, 0.01562, 0.7071, 0.03125, 0.7071, 0.03125, 0.8315, 0.03125, 0.8315, 0.03125, 0.7071, 0.04688, 0.7071, 0.04688, 0.8315, 0.04688, 0.8315, 0.04688, 0.7071, 0.0625, 0.7071, 0.0625, 0.8315, 0.0625, 0.8315, 0.0625, 0.7071, 0.07812, 0.7071, 0.07812, 0.8315, 0.07812, 0.8315, 0.07812, 0.7071, 0.09375, 0.7071, 0.09375, 0.8315, 0.09375, 0.8315, 0.09375, 0.7071, 0.1094, 0.7071, 0.1094, 0.8315, 0.1094, 0.8315, 0.1094, 0.7071, 0.125, 0.7071, 0.125, 0.8315, 0.125, 0.8315, 0.125, 0.7071, 0.1406, 0.7071, 0.1406, 0.8315, 0.1406, 0.8315, 0.1406, 0.7071, 0.1562, 0.7071, 0.1562, 0.8315, 0.1562, 0.8315, 0.1562, 0.7071, 0.1719, 0.7071, 0.1719, 0.8315, 0.1719, 0.8315, 0.1719, 0.7071, 0.1875, 0.7071, 0.1875, 0.8315, 0.1875, 0.8315, 0.1875, 0.7071, 0.2031, 0.7071, 0.2031, 0.8315, 0.2031, 0.8315, 0.2031, 0.7071, 0.2188, 0.7071, 0.2188, 0.8315, 0.2188, 0.8315, 0.2188, 0.7071, 0.2344, 0.7071, 0.2344, 0.8315, 0.2344, 0.8315, 0.2344, 0.7071, 0.25, 0.7071, 0.25, 0.8315, 0.0, 0.9239, 0.0, 0.8315, 0.01562, 0.8315, 0.01562, 0.9239, 0.01562, 0.9239, 0.01562, 0.8315, 0.03125, 0.8315, 0.03125, 0.9239, 0.03125, 0.9239, 0.03125, 0.8315, 0.04688, 0.8315, 0.04688, 0.9239, 0.04688, 0.9239, 0.04688, 0.8315, 0.0625, 0.8315, 0.0625, 0.9239, 0.0625, 0.9239, 0.0625, 0.8315, 0.07812, 0.8315, 0.07812, 0.9239, 0.07812, 0.9239, 0.07812, 0.8315, 0.09375, 0.8315, 0.09375, 0.9239, 0.09375, 0.9239, 0.09375, 0.8315, 0.1094, 0.8315, 0.1094, 0.9239, 0.1094, 0.9239, 0.1094, 0.8315, 0.125, 0.8315, 0.125, 0.9239, 0.125, 0.9239, 0.125, 0.8315, 0.1406, 0.8315, 0.1406, 0.9239, 0.1406, 0.9239, 0.1406, 0.8315, 0.1562, 0.8315, 0.1562, 0.9239, 0.1562, 0.9239, 0.1562, 0.8315, 0.1719, 0.8315, 0.1719, 0.9239, 0.1719, 0.9239, 0.1719, 0.8315, 0.1875, 0.8315, 0.1875, 0.9239, 0.1875, 0.9239, 0.1875, 0.8315, 0.2031, 0.8315, 0.2031, 0.9239, 0.2031, 0.9239, 0.2031, 0.8315, 0.2188, 0.8315, 0.2188, 0.9239, 0.2188, 0.9239, 0.2188, 0.8315, 0.2344, 0.8315, 0.2344, 0.9239, 0.2344, 0.9239, 0.2344, 0.8315, 0.25, 0.8315, 0.25, 0.9239, 0.0, 0.9808, 0.0, 0.9239, 0.01562, 0.9239, 0.01562, 0.9808, 0.01562, 0.9808, 0.01562, 0.9239, 0.03125, 0.9239, 0.03125, 0.9808, 0.03125, 0.9808, 0.03125, 0.9239, 0.04688, 0.9239, 0.04688, 0.9808, 0.04688, 0.9808, 0.04688, 0.9239, 0.0625, 0.9239, 0.0625, 0.9808, 0.0625, 0.9808, 0.0625, 0.9239, 0.07812, 0.9239, 0.07812, 0.9808, 0.07812, 0.9808, 0.07812, 0.9239, 0.09375, 0.9239, 0.09375, 0.9808, 0.09375, 0.9808, 0.09375, 0.9239, 0.1094, 0.9239, 0.1094, 0.9808, 0.1094, 0.9808, 0.1094, 0.9239, 0.125, 0.9239, 0.125, 0.9808, 0.125, 0.9808, 0.125, 0.9239, 0.1406, 0.9239, 0.1406, 0.9808, 0.1406, 0.9808, 0.1406, 0.9239, 0.1562, 0.9239, 0.1562, 0.9808, 0.1562, 0.9808, 0.1562, 0.9239, 0.1719, 0.9239, 0.1719, 0.9808, 0.1719, 0.9808, 0.1719, 0.9239, 0.1875, 0.9239, 0.1875, 0.9808, 0.1875, 0.9808, 0.1875, 0.9239, 0.2031, 0.9239, 0.2031, 0.9808, 0.2031, 0.9808, 0.2031, 0.9239, 0.2188, 0.9239, 0.2188, 0.9808, 0.2188, 0.9808, 0.2188, 0.9239, 0.2344, 0.9239, 0.2344, 0.9808, 0.2344, 0.9808, 0.2344, 0.9239, 0.25, 0.9239, 0.25, 0.9808, 0.0, 1.0, 0.0, 0.9808, 0.01562, 0.9808, 0.01562, 1.0, 0.01562, 1.0, 0.01562, 0.9808, 0.03125, 0.9808, 0.03125, 1.0, 0.03125, 1.0, 0.03125, 0.9808, 0.04688, 0.9808, 0.04688, 1.0, 0.04688, 1.0, 0.04688, 0.9808, 0.0625, 0.9808, 0.0625, 1.0, 0.0625, 1.0, 0.0625, 0.9808, 0.07812, 0.9808, 0.07812, 1.0, 0.07812, 1.0, 0.07812, 0.9808, 0.09375, 0.9808, 0.09375, 1.0, 0.09375, 1.0, 0.09375, 0.9808, 0.1094, 0.9808, 0.1094, 1.0, 0.1094, 1.0, 0.1094, 0.9808, 0.125, 0.9808, 0.125, 1.0, 0.125, 1.0, 0.125, 0.9808, 0.1406, 0.9808, 0.1406, 1.0, 0.1406, 1.0, 0.1406, 0.9808, 0.1562, 0.9808, 0.1562, 1.0, 0.1562, 1.0, 0.1562, 0.9808, 0.1719, 0.9808, 0.1719, 1.0, 0.1719, 1.0, 0.1719, 0.9808, 0.1875, 0.9808, 0.1875, 1.0, 0.1875, 1.0, 0.1875, 0.9808, 0.2031, 0.9808, 0.2031, 1.0, 0.2031, 1.0, 0.2031, 0.9808, 0.2188, 0.9808, 0.2188, 1.0, 0.2188, 1.0, 0.2188, 0.9808, 0.2344, 0.9808, 0.2344, 1.0, 0.2344, 1.0, 0.2344, 0.9808, 0.25, 0.9808, 0.25, 1.0])
me_circle.update()

# ---- curves / text
cu_beziercircle = bpy.data.curves.new('BezierCircle', 'CURVE')
cu_beziercircle.dimensions = '3D'
_sp = cu_beziercircle.splines.new('BEZIER'); _sp.bezier_points.add(3)
_sp.bezier_points.foreach_set('co', [-1.0, 0.0, 0.0, 0.0, 1.0, 0.0, 1.0, 0.0, 0.0, 0.0, -1.0, 0.0])
_sp.bezier_points.foreach_set('handle_left', [-1.0, -0.5521, 0.0, -0.5521, 1.0, 0.0, 1.0, 0.5521, 0.0, 0.5521, -1.0, 0.0])
_sp.bezier_points.foreach_set('handle_right', [-1.0, 0.5521, 0.0, 0.5521, 1.0, 0.0, 1.0, -0.5521, 0.0, -0.5521, -1.0, 0.0])
for _p, _l, _r in zip(_sp.bezier_points, ['AUTO', 'AUTO', 'AUTO', 'AUTO'], ['AUTO', 'AUTO', 'AUTO', 'AUTO']): _p.handle_left_type = _l; _p.handle_right_type = _r
_sp.order_u = 0
_sp.order_v = 0
_sp.use_cyclic_u = True
cu_beziercircle.use_path = True
cu_beziercircle.fill_mode = 'FULL'

# ---- objects
ob_circle = bpy.data.objects.new('Circle', me_circle)
ob_empty = bpy.data.objects.new('Empty', None)
ob_beziercircle = bpy.data.objects.new('BezierCircle', cu_beziercircle)
ob_sun = bpy.data.objects.new('Sun', light_sun)
ob_camera = bpy.data.objects.new('Camera', cam_camera_001)

# ---- transforms, parenting, visibility, modifiers, constraints
ob_circle.location = (0.0, 0.0, 0.0)
_m = ob_circle.modifiers.new('Mirror', 'MIRROR')
_m.use_axis = (True, False, True)
_m.use_clip = True
_m = ob_circle.modifiers.new('Array', 'ARRAY')
_m.fit_type = 'FIT_CURVE'
_m.count = 12
_m.curve = ob_beziercircle
_m.relative_offset_displace = (5.96e-08, 0.0, 0.6)
_m.use_object_offset = True
_m.offset_object = ob_empty
_m = ob_circle.modifiers.new('Curve', 'CURVE')
_m.object = ob_beziercircle
_m.deform_axis = 'POS_Z'
ob_empty.location = (0.0, 0.0, 0.0)
ob_empty.rotation_euler = (0.0, -0.0, 1.571)
ob_beziercircle.location = (0.0, 0.0, 0.0)
ob_beziercircle.scale = (39.26, 39.26, 39.26)
ob_sun.location = (0.0, 0.0, 0.0)
ob_camera.location = (-84.43, -81.26, 60.96)
ob_camera.rotation_euler = (1.053, -1.739e-07, -0.8042)
ob_camera.scale = (1.0, 1.0, 1.0)

# ---- collection membership
col_collection.objects.link(ob_circle)
col_collection.objects.link(ob_empty)
col_collection.objects.link(ob_beziercircle)
col_collection.objects.link(ob_sun)
col_collection.objects.link(ob_camera)

# ---- scene / render settings (as saved in the file)
scene.camera = ob_camera
scene.frame_start = 1; scene.frame_end = 250; scene.frame_set(1)
scene.render.engine = 'BLENDER_EEVEE_NEXT'
scene.cycles.sampling_pattern = 'TABULATED_SOBOL'
scene.view_settings.view_transform = 'Filmic'
bpy.context.view_layer.update()
